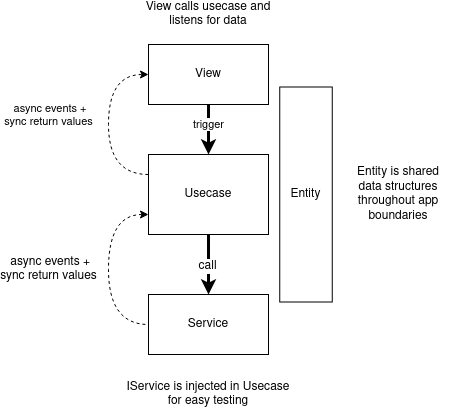

The diagram above was exported from draw.io. Its source (the exported page's mxGraphModel, read from the mxfile embedded in the PNG):
<mxGraphModel dx="1671" dy="942" grid="1" gridSize="10" guides="1" tooltips="1" connect="1" arrows="1" fold="1" page="1" pageScale="1" pageWidth="850" pageHeight="1100" math="0" shadow="0">
  <root>
    <mxCell id="0" />
    <mxCell id="1" parent="0" />
    <mxCell id="l-8Aw-fBMdfA_ImsInnW-1" value="Entity" style="rounded=0;whiteSpace=wrap;html=1;rotation=90;horizontal=0;" vertex="1" parent="1">
      <mxGeometry x="440" y="353.75" width="215" height="52.5" as="geometry" />
    </mxCell>
    <mxCell id="l-8Aw-fBMdfA_ImsInnW-15" value="trigger" style="edgeStyle=orthogonalEdgeStyle;curved=1;rounded=0;orthogonalLoop=1;jettySize=auto;html=1;strokeWidth=3;" edge="1" parent="1" source="l-8Aw-fBMdfA_ImsInnW-2" target="l-8Aw-fBMdfA_ImsInnW-3">
      <mxGeometry x="-0.2" relative="1" as="geometry">
        <mxPoint as="offset" />
      </mxGeometry>
    </mxCell>
    <mxCell id="l-8Aw-fBMdfA_ImsInnW-2" value="View" style="rounded=0;whiteSpace=wrap;html=1;" vertex="1" parent="1">
      <mxGeometry x="390" y="230" width="120" height="60" as="geometry" />
    </mxCell>
    <mxCell id="l-8Aw-fBMdfA_ImsInnW-11" style="edgeStyle=orthogonalEdgeStyle;rounded=0;orthogonalLoop=1;jettySize=auto;html=1;entryX=0;entryY=0.5;entryDx=0;entryDy=0;exitX=0;exitY=0.25;exitDx=0;exitDy=0;curved=1;dashed=1;" edge="1" parent="1" source="l-8Aw-fBMdfA_ImsInnW-3" target="l-8Aw-fBMdfA_ImsInnW-2">
      <mxGeometry relative="1" as="geometry">
        <Array as="points">
          <mxPoint x="350" y="360" />
          <mxPoint x="350" y="260" />
        </Array>
      </mxGeometry>
    </mxCell>
    <mxCell id="l-8Aw-fBMdfA_ImsInnW-13" value="&lt;div&gt;&amp;nbsp;async events + &lt;br&gt;&lt;/div&gt;&lt;div&gt;sync return values&lt;br&gt;&lt;/div&gt;" style="edgeLabel;html=1;align=center;verticalAlign=middle;resizable=0;points=[];" vertex="1" connectable="0" parent="l-8Aw-fBMdfA_ImsInnW-11">
      <mxGeometry x="0.3273" y="-2" relative="1" as="geometry">
        <mxPoint x="-62" y="20" as="offset" />
      </mxGeometry>
    </mxCell>
    <mxCell id="l-8Aw-fBMdfA_ImsInnW-16" style="edgeStyle=orthogonalEdgeStyle;curved=1;rounded=0;orthogonalLoop=1;jettySize=auto;html=1;strokeWidth=1;entryX=0;entryY=0.5;entryDx=0;entryDy=0;dashed=1;exitX=0;exitY=0.75;exitDx=0;exitDy=0;startArrow=classic;startFill=1;endArrow=none;endFill=0;" edge="1" parent="1" source="l-8Aw-fBMdfA_ImsInnW-3" target="l-8Aw-fBMdfA_ImsInnW-4">
      <mxGeometry relative="1" as="geometry">
        <mxPoint x="360" y="420" as="targetPoint" />
        <Array as="points">
          <mxPoint x="350" y="400" />
          <mxPoint x="350" y="510" />
        </Array>
      </mxGeometry>
    </mxCell>
    <mxCell id="l-8Aw-fBMdfA_ImsInnW-17" value="&lt;div&gt;&amp;nbsp;async events + &lt;br&gt;&lt;/div&gt;&lt;div&gt;sync return values&lt;br&gt;&lt;/div&gt;" style="edgeLabel;html=1;align=center;verticalAlign=middle;resizable=0;points=[];fontSize=12;" vertex="1" connectable="0" parent="l-8Aw-fBMdfA_ImsInnW-16">
      <mxGeometry x="-0.1778" y="1" relative="1" as="geometry">
        <mxPoint x="-61" y="17" as="offset" />
      </mxGeometry>
    </mxCell>
    <mxCell id="l-8Aw-fBMdfA_ImsInnW-22" style="edgeStyle=orthogonalEdgeStyle;curved=1;rounded=0;orthogonalLoop=1;jettySize=auto;html=1;fontSize=12;fontColor=#000000;startArrow=none;startFill=0;endArrow=classic;endFill=1;strokeWidth=3;exitX=0.5;exitY=1;exitDx=0;exitDy=0;" edge="1" parent="1" source="l-8Aw-fBMdfA_ImsInnW-3" target="l-8Aw-fBMdfA_ImsInnW-4">
      <mxGeometry relative="1" as="geometry">
        <mxPoint x="510" y="435" as="targetPoint" />
        <Array as="points">
          <mxPoint x="450" y="435" />
          <mxPoint x="450" y="435" />
        </Array>
      </mxGeometry>
    </mxCell>
    <mxCell id="l-8Aw-fBMdfA_ImsInnW-23" value="call" style="edgeLabel;html=1;align=center;verticalAlign=middle;resizable=0;points=[];fontSize=12;fontColor=#000000;" vertex="1" connectable="0" parent="l-8Aw-fBMdfA_ImsInnW-22">
      <mxGeometry x="0.0688" y="-1" relative="1" as="geometry">
        <mxPoint as="offset" />
      </mxGeometry>
    </mxCell>
    <mxCell id="l-8Aw-fBMdfA_ImsInnW-3" value="Usecase" style="rounded=0;whiteSpace=wrap;html=1;" vertex="1" parent="1">
      <mxGeometry x="390" y="340" width="120" height="80" as="geometry" />
    </mxCell>
    <mxCell id="l-8Aw-fBMdfA_ImsInnW-4" value="Service" style="rounded=0;whiteSpace=wrap;html=1;" vertex="1" parent="1">
      <mxGeometry x="390" y="480" width="120" height="60" as="geometry" />
    </mxCell>
    <mxCell id="l-8Aw-fBMdfA_ImsInnW-18" value="&lt;div&gt;IService is injected in Usecase &lt;br&gt;&lt;/div&gt;&lt;div&gt;for easy testing&lt;br&gt;&lt;/div&gt;" style="text;html=1;strokeColor=none;fillColor=none;align=center;verticalAlign=middle;whiteSpace=wrap;rounded=0;fontSize=12;" vertex="1" parent="1">
      <mxGeometry x="355" y="570" width="190" height="20" as="geometry" />
    </mxCell>
    <mxCell id="l-8Aw-fBMdfA_ImsInnW-19" value="&lt;div&gt;View calls usecase and &lt;br&gt;&lt;/div&gt;&lt;div&gt;listens for data&lt;/div&gt;" style="text;html=1;strokeColor=none;fillColor=none;align=center;verticalAlign=middle;whiteSpace=wrap;rounded=0;fontSize=12;" vertex="1" parent="1">
      <mxGeometry x="355" y="190" width="190" height="20" as="geometry" />
    </mxCell>
    <mxCell id="l-8Aw-fBMdfA_ImsInnW-20" value="Entity is shared data structures throughout app boundaries" style="text;html=1;strokeColor=none;fillColor=none;align=center;verticalAlign=middle;whiteSpace=wrap;rounded=0;fontSize=12;fontColor=#000000;" vertex="1" parent="1">
      <mxGeometry x="590" y="330" width="100" height="100" as="geometry" />
    </mxCell>
  </root>
</mxGraphModel>